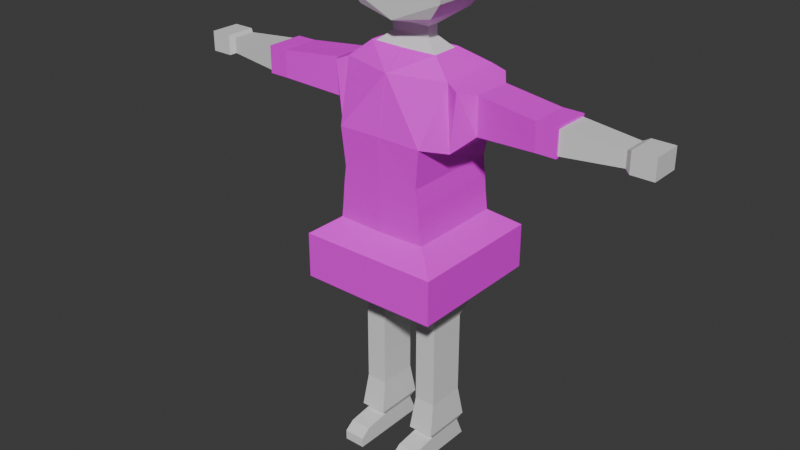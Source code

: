 # Source: first.blend  (saved by Blender 4.0.36; exported with 4.5.12 LTS)
import bpy
from mathutils import Matrix  # noqa: F401  (used for matrix-valued properties, if any)

bpy.ops.wm.read_factory_settings(use_empty=True)
scene = bpy.context.scene
scene.name = 'Scene'

# ---- collections
col_collection = bpy.data.collections.new('Collection'); scene.collection.children.link(col_collection)

# ---- images (referenced by path relative to the original .blend; pixels are not part of the script)
import os
ASSET_DIR = os.environ.get("B2B_ASSET_DIR", "")  # directory of the original .blend (textures are referenced by path, not embedded)
HERE = os.path.dirname(os.path.abspath(__file__))  # packed textures are extracted next to this script under _unpacked/

def load_image(name, relpath, width, height, colorspace="sRGB"):
    """Load a texture the original file referenced (path relative to the .blend, or extracted next to this script)."""
    p = next((c for c in (os.path.join(HERE, relpath), os.path.join(ASSET_DIR, relpath)) if relpath and os.path.exists(c)), "")
    if p:
        img = bpy.data.images.load(p, check_existing=True)
        img.name = name
    else:  # same state as the original file: an image datablock whose file is absent (Cycles renders it pink)
        img = bpy.data.images.new(name, width, height)
        img.source = "FILE"
        img.filepath = "//" + (relpath or name)
    img.colorspace_settings.name = colorspace
    return img
img_low_poly_big_color_palette_by_dincaalin_dc9zend_375w_2x_jpg = load_image('low_poly_big_color_palette_by_dincaalin_dc9zend-375w-2x.jpg', 'low_poly_big_color_palette_by_dincaalin_dc9zend-375w-2x.jpg', 1024, 1024, 'sRGB')

# ---- materials (node trees are filled in below, after node groups)
mat_material = bpy.data.materials.new('Material')
mat_material.alpha_threshold = 0.0
mat_material.use_transparent_shadow = False
mat_material.roughness = 0.5
mat_material.line_color = (0.0, 0.0, 0.0, 1.0)
mat_purple = bpy.data.materials.new('Purple')
mat_purple.use_transparent_shadow = False

# ---- material node trees
mat_material.use_nodes = True; mat_material.node_tree.nodes.clear()
_N = mat_material.node_tree.nodes; _L = mat_material.node_tree.links
n0 = _N.new('ShaderNodeOutputMaterial'); n0.name = 'Material Output'; n0.location = (300, 300)
n1 = _N.new('ShaderNodeBsdfPrincipled'); n1.name = 'Principled BSDF'; n1.location = (10, 300)
n1.inputs[3].default_value = 1.45
_L.new(n1.outputs[0], n0.inputs[0])
n0.is_active_output = True
mat_purple.use_nodes = True; mat_purple.node_tree.nodes.clear()
_N = mat_purple.node_tree.nodes; _L = mat_purple.node_tree.links
n0 = _N.new('ShaderNodeBsdfPrincipled'); n0.name = 'Principled BSDF'; n0.location = (10, 300)
n0.inputs[3].default_value = 1.45
n1 = _N.new('ShaderNodeOutputMaterial'); n1.name = 'Material Output'; n1.location = (300, 300)
n2 = _N.new('ShaderNodeTexImage'); n2.name = 'Image Texture'; n2.location = (-280, 280)
n2.image = img_low_poly_big_color_palette_by_dincaalin_dc9zend_375w_2x_jpg
n2.interpolation = 'Closest'
_L.new(n0.outputs[0], n1.inputs[0])
_L.new(n2.outputs[0], n0.inputs[0])
n1.is_active_output = True

# ---- world
world_world = bpy.data.worlds.new('World'); scene.world = world_world
world_world.use_nodes = True; world_world.node_tree.nodes.clear()
_N = world_world.node_tree.nodes; _L = world_world.node_tree.links
n0 = _N.new('ShaderNodeOutputWorld'); n0.name = 'World Output'; n0.location = (300, 300)
n1 = _N.new('ShaderNodeBackground'); n1.name = 'Background'; n1.location = (10, 300)
n1.inputs[0].default_value = (0.05088, 0.05088, 0.05088, 1.0)
_L.new(n1.outputs[0], n0.inputs[0])
n0.is_active_output = True
world_world.color = (0.05088, 0.05088, 0.05088)
world_world.use_sun_shadow = False
world_world.sun_shadow_jitter_overblur = 0.0

# ---- meshes
me_cube = bpy.data.meshes.new('Cube')
me_cube.from_pydata([(0.1857, 0.1297, 1.362), (0.05223, 0.1705, 0.5956), (0.1857, -0.08053, 1.362), (0.05223, -0.1268, 0.5956), (0.0, 0.1705, 0.5956), (0.0, -0.1269, 1.362), (0.0, -0.1166, 0.5956), (0.0, 0.1297, 1.362), (0.1468, 0.1705, 1.107), (0.1567, 0.1705, 0.8511), (0.1468, -0.1608, 1.173), (0.1567, -0.1581, 0.8511), (0.0, -0.1601, 1.173), (0.0, -0.1581, 0.8511), (0.0, 0.1705, 1.107), (0.0, 0.1705, 0.8511), (0.1858, 0.1705, 0.6492), (0.1858, -0.1268, 0.6492), (0.0, -0.1326, 0.6492), (0.0, 0.1705, 0.6492), (0.1436, 0.06871, 0.5004), (0.06862, 0.06871, 0.5015), (0.1436, -0.06822, 0.5004), (0.06862, -0.06822, 0.5015), (0.1436, 0.06864, 0.2501), (0.06862, 0.06864, 0.2501), (0.1436, -0.06822, 0.2501), (0.06862, -0.06822, 0.2501), (0.1436, 0.06864, 0.2289), (0.06862, 0.06864, 0.2289), (0.1436, -0.06822, 0.2289), (0.06862, -0.06822, 0.2289), (0.1436, 0.06864, 0.2055), (0.06862, 0.06864, 0.2055), (0.1436, -0.06822, 0.2055), (0.06862, -0.06822, 0.2055), (0.1436, 0.06864, 0.07158), (0.06862, 0.06864, 0.07158), (0.1436, -0.06822, 0.07158), (0.06862, -0.06822, 0.07158), (0.1436, 0.09956, -0.0006981), (0.06862, 0.09956, -0.0006981), (0.1436, -0.09956, -0.0006981), (0.06862, -0.09956, -0.0006981), (0.1436, -0.1563, 0.05963), (0.06862, -0.1563, 0.05963), (0.1436, -0.1563, -0.0006981), (0.06862, -0.1563, -0.0006981), (0.1436, -0.1909, 0.03421), (0.06862, -0.1909, 0.03421), (0.1436, -0.1909, -0.0006981), (0.06862, -0.1909, -0.0006981), (0.06064, 0.08984, 0.09141), (0.06064, -0.08943, 0.09141), (0.1515, 0.08984, 0.09141), (0.1515, -0.08943, 0.09141), (0.2653, 0.08641, 1.33), (0.2653, -0.04, 1.33), (0.2653, 0.08641, 1.214), (0.2653, -0.04, 1.214), (0.4828, 0.06046, 1.312), (0.4828, -0.06046, 1.312), (0.4828, 0.06046, 1.232), (0.4828, -0.06046, 1.232), (0.5172, 0.06046, 1.312), (0.5172, -0.06046, 1.312), (0.5172, 0.06046, 1.232), (0.5172, -0.06046, 1.232), (0.5539, 0.06046, 1.312), (0.5539, -0.06046, 1.312), (0.5539, 0.06046, 1.232), (0.5539, -0.06046, 1.232), (0.7519, 0.04017, 1.299), (0.7519, -0.04017, 1.299), (0.7519, 0.04017, 1.245), (0.7519, -0.04017, 1.245), (0.7703, 0.0527, 1.307), (0.7703, -0.0527, 1.307), (0.7703, 0.0527, 1.237), (0.7703, -0.0527, 1.237), (0.8468, 0.0527, 1.307), (0.8468, -0.0527, 1.307), (0.8468, 0.0527, 1.237), (0.8468, -0.0527, 1.237), (0.1175, 0.05079, 1.419), (0.1175, -0.05079, 1.419), (0.0, 0.05079, 1.419), (0.0, -0.05079, 1.419), (0.06661, 0.02229, 1.459), (0.06661, -0.02229, 1.459), (0.0, 0.02229, 1.459), (0.0, -0.02229, 1.459), (0.06661, 0.02229, 1.494), (0.06661, -0.02229, 1.494), (0.0, 0.02229, 1.494), (0.0, -0.02229, 1.494), (0.1313, 0.0931, 1.543), (0.1313, -0.0931, 1.543), (0.0, 0.1093, 1.52), (0.0, -0.1093, 1.52), (0.1068, 0.0931, 1.802), (0.1068, -0.0931, 1.802), (0.0, 0.1093, 1.825), (0.0, -0.1093, 1.825), (0.0, 0.1093, 1.596), (0.0, 0.1093, 1.672), (0.0, 0.1093, 1.749), (0.1752, -0.1093, 1.596), (0.1889, -0.1093, 1.672), (0.1752, -0.1093, 1.749), (0.0, -0.1093, 1.749), (0.0, -0.1093, 1.672), (0.0, -0.1093, 1.596), (0.1752, 0.1093, 1.596), (0.1889, 0.1093, 1.672), (0.1752, 0.1093, 1.749), (0.1405, 0.1705, 0.9789), (0.1405, -0.1581, 0.9789), (0.0, -0.1581, 0.9789), (0.0, 0.1705, 0.9789), (0.1462, 0.1705, 0.915), (0.1462, -0.1581, 0.915), (0.0, -0.1581, 0.915), (0.0, 0.1705, 0.915), (0.1323, 0.1705, 1.042), (0.1323, -0.1581, 1.042), (0.0, -0.1581, 1.042), (0.0, 0.1705, 1.042), (0.2055, -0.09277, 1.16), (0.2251, -0.09277, 1.346), (0.2055, 0.1392, 1.16), (0.2251, 0.1392, 1.346), (0.1773, 0.1705, 0.7502), (0.1773, -0.1581, 0.7502), (0.0, -0.1581, 0.7502), (0.0, 0.1705, 0.7502)], [], [(4, 1, 3, 6), (129, 128, 59, 57), (14, 7, 0, 8), (0, 7, 86, 84), (10, 2, 5, 12), (133, 11, 13, 134), (125, 10, 12, 126), (135, 15, 9, 132), (127, 14, 8, 124), (132, 9, 11, 133), (124, 8, 10, 125), (16, 17, 22, 20), (4, 19, 16, 1), (3, 17, 18, 6), (1, 16, 20, 21), (3, 1, 21, 23), (17, 3, 23, 22), (23, 21, 25, 27), (25, 24, 28, 29), (21, 20, 24, 25), (20, 22, 26, 24), (22, 23, 27, 26), (28, 30, 34, 32), (24, 26, 30, 28), (26, 27, 31, 30), (27, 25, 29, 31), (53, 52, 37, 39), (30, 31, 35, 34), (31, 29, 33, 35), (29, 28, 32, 33), (36, 38, 42, 40), (52, 54, 36, 37), (54, 55, 38, 36), (55, 53, 39, 38), (41, 40, 42, 43), (43, 42, 46, 47), (39, 37, 41, 43), (37, 36, 40, 41), (46, 44, 48, 50), (39, 43, 47, 45), (38, 39, 45, 44), (42, 38, 44, 46), (48, 49, 51, 50), (44, 45, 49, 48), (45, 47, 51, 49), (47, 46, 50, 51), (34, 35, 53, 55), (32, 34, 55, 54), (33, 32, 54, 52), (35, 33, 52, 53), (57, 59, 63, 61), (128, 130, 58, 59), (130, 131, 56, 58), (131, 129, 57, 56), (63, 62, 66, 67), (56, 57, 61, 60), (59, 58, 62, 63), (58, 56, 60, 62), (65, 67, 71, 69), (62, 60, 64, 66), (61, 63, 67, 65), (60, 61, 65, 64), (68, 69, 73, 72), (64, 65, 69, 68), (67, 66, 70, 71), (66, 64, 68, 70), (75, 74, 78, 79), (71, 70, 74, 75), (70, 68, 72, 74), (69, 71, 75, 73), (77, 79, 83, 81), (74, 72, 76, 78), (73, 75, 79, 77), (72, 73, 77, 76), (82, 80, 81, 83), (76, 77, 81, 80), (79, 78, 82, 83), (78, 76, 80, 82), (84, 86, 90, 88), (2, 0, 84, 85), (5, 2, 85, 87), (91, 89, 93, 95), (87, 85, 89, 91), (85, 84, 88, 89), (95, 93, 97, 99), (89, 88, 92, 93), (88, 90, 94, 92), (110, 109, 101, 103), (93, 92, 96, 97), (92, 94, 98, 96), (100, 102, 103, 101), (109, 115, 100, 101), (115, 106, 102, 100), (96, 98, 104, 113), (113, 104, 105, 114), (114, 105, 106, 115), (97, 96, 113, 107), (107, 113, 114, 108), (108, 114, 115, 109), (99, 97, 107, 112), (112, 107, 108, 111), (111, 108, 109, 110), (120, 116, 117, 121), (123, 119, 116, 120), (121, 117, 118, 122), (11, 121, 122, 13), (15, 123, 120, 9), (9, 120, 121, 11), (116, 124, 125, 117), (119, 127, 124, 116), (117, 125, 126, 118), (0, 2, 129, 131), (8, 0, 131, 130), (10, 8, 130, 128), (2, 10, 128, 129), (16, 132, 133, 17), (19, 135, 132, 16), (17, 133, 134, 18)])
_uv = me_cube.uv_layers.new(name='UVMap')
_uv.uv.foreach_set('vector', [0.25, 0.5, 0.375, 0.5, 0.375, 0.75, 0.25, 0.75, 0.625, 0.75, 0.5417, 0.75, 0.5417, 0.75, 0.625, 0.75, 0.5417, 0.375, 0.625, 0.375, 0.625, 0.5, 0.5417, 0.5, 0.625, 0.5, 0.625, 0.375, 0.625, 0.375, 0.625, 0.5, 0.5417, 0.75, 0.625, 0.75, 0.625, 0.875, 0.5417, 0.875, 0.4254, 0.75, 0.4583, 0.75, 0.4583, 0.875, 0.4254, 0.875, 0.5206, 0.75, 0.5417, 0.75, 0.5417, 0.875, 0.5206, 0.875, 0.4254, 0.375, 0.4583, 0.375, 0.4583, 0.5, 0.4254, 0.5, 0.5206, 0.375, 0.5417, 0.375, 0.5417, 0.5, 0.5206, 0.5, 0.4254, 0.5, 0.4583, 0.5, 0.4583, 0.75, 0.4254, 0.75, 0.5206, 0.5, 0.5417, 0.5, 0.5417, 0.75, 0.5206, 0.75, 0.3925, 0.5, 0.3925, 0.75, 0.3925, 0.75, 0.3925, 0.5, 0.375, 0.375, 0.3925, 0.375, 0.3925, 0.5, 0.375, 0.5, 0.375, 0.75, 0.3925, 0.75, 0.3925, 0.875, 0.375, 0.875, 0.375, 0.5, 0.3925, 0.5, 0.3925, 0.5, 0.375, 0.5, 0.375, 0.75, 0.375, 0.5, 0.375, 0.5, 0.375, 0.75, 0.3925, 0.75, 0.375, 0.75, 0.375, 0.75, 0.3925, 0.75, 0.375, 0.75, 0.375, 0.5, 0.375, 0.5, 0.375, 0.75, 0.375, 0.5, 0.3925, 0.5, 0.3925, 0.5, 0.375, 0.5, 0.375, 0.5, 0.3925, 0.5, 0.3925, 0.5, 0.375, 0.5, 0.3925, 0.5, 0.3925, 0.75, 0.3925, 0.75, 0.3925, 0.5, 0.3925, 0.75, 0.375, 0.75, 0.375, 0.75, 0.3925, 0.75, 0.3925, 0.5, 0.3925, 0.75, 0.3925, 0.75, 0.3925, 0.5, 0.3925, 0.5, 0.3925, 0.75, 0.3925, 0.75, 0.3925, 0.5, 0.3925, 0.75, 0.375, 0.75, 0.375, 0.75, 0.3925, 0.75, 0.375, 0.75, 0.375, 0.5, 0.375, 0.5, 0.375, 0.75, 0.375, 0.75, 0.375, 0.5, 0.375, 0.5, 0.375, 0.75, 0.3925, 0.75, 0.375, 0.75, 0.375, 0.75, 0.3925, 0.75, 0.375, 0.75, 0.375, 0.5, 0.375, 0.5, 0.375, 0.75, 0.375, 0.5, 0.3925, 0.5, 0.3925, 0.5, 0.375, 0.5, 0.3925, 0.5, 0.3925, 0.75, 0.3925, 0.75, 0.3925, 0.5, 0.375, 0.5, 0.3925, 0.5, 0.3925, 0.5, 0.375, 0.5, 0.3925, 0.5, 0.3925, 0.75, 0.3925, 0.75, 0.3925, 0.5, 0.3925, 0.75, 0.375, 0.75, 0.375, 0.75, 0.3925, 0.75, 0.375, 0.5, 0.3925, 0.5, 0.3925, 0.75, 0.375, 0.75, 0.375, 0.75, 0.3925, 0.75, 0.3925, 0.75, 0.375, 0.75, 0.375, 0.75, 0.375, 0.5, 0.375, 0.5, 0.375, 0.75, 0.375, 0.5, 0.3925, 0.5, 0.3925, 0.5, 0.375, 0.5, 0.3925, 0.75, 0.3925, 0.75, 0.3925, 0.75, 0.3925, 0.75, 0.375, 0.75, 0.375, 0.75, 0.375, 0.75, 0.375, 0.75, 0.3925, 0.75, 0.375, 0.75, 0.375, 0.75, 0.3925, 0.75, 0.3925, 0.75, 0.3925, 0.75, 0.3925, 0.75, 0.3925, 0.75, 0.3925, 0.75, 0.375, 0.75, 0.375, 0.75, 0.3925, 0.75, 0.3925, 0.75, 0.375, 0.75, 0.375, 0.75, 0.3925, 0.75, 0.375, 0.75, 0.375, 0.75, 0.375, 0.75, 0.375, 0.75, 0.375, 0.75, 0.3925, 0.75, 0.3925, 0.75, 0.375, 0.75, 0.3925, 0.75, 0.375, 0.75, 0.375, 0.75, 0.3925, 0.75, 0.3925, 0.5, 0.3925, 0.75, 0.3925, 0.75, 0.3925, 0.5, 0.375, 0.5, 0.3925, 0.5, 0.3925, 0.5, 0.375, 0.5, 0.375, 0.75, 0.375, 0.5, 0.375, 0.5, 0.375, 0.75, 0.625, 0.75, 0.5417, 0.75, 0.5417, 0.75, 0.625, 0.75, 0.5417, 0.75, 0.5417, 0.5, 0.5417, 0.5, 0.5417, 0.75, 0.5417, 0.5, 0.625, 0.5, 0.625, 0.5, 0.5417, 0.5, 0.625, 0.5, 0.625, 0.75, 0.625, 0.75, 0.625, 0.5, 0.5417, 0.75, 0.5417, 0.5, 0.5417, 0.5, 0.5417, 0.75, 0.625, 0.5, 0.625, 0.75, 0.625, 0.75, 0.625, 0.5, 0.5417, 0.75, 0.5417, 0.5, 0.5417, 0.5, 0.5417, 0.75, 0.5417, 0.5, 0.625, 0.5, 0.625, 0.5, 0.5417, 0.5, 0.625, 0.75, 0.5417, 0.75, 0.5417, 0.75, 0.625, 0.75, 0.5417, 0.5, 0.625, 0.5, 0.625, 0.5, 0.5417, 0.5, 0.625, 0.75, 0.5417, 0.75, 0.5417, 0.75, 0.625, 0.75, 0.625, 0.5, 0.625, 0.75, 0.625, 0.75, 0.625, 0.5, 0.625, 0.5, 0.625, 0.75, 0.625, 0.75, 0.625, 0.5, 0.625, 0.5, 0.625, 0.75, 0.625, 0.75, 0.625, 0.5, 0.5417, 0.75, 0.5417, 0.5, 0.5417, 0.5, 0.5417, 0.75, 0.5417, 0.5, 0.625, 0.5, 0.625, 0.5, 0.5417, 0.5, 0.5417, 0.75, 0.5417, 0.5, 0.5417, 0.5, 0.5417, 0.75, 0.5417, 0.75, 0.5417, 0.5, 0.5417, 0.5, 0.5417, 0.75, 0.5417, 0.5, 0.625, 0.5, 0.625, 0.5, 0.5417, 0.5, 0.625, 0.75, 0.5417, 0.75, 0.5417, 0.75, 0.625, 0.75, 0.625, 0.75, 0.5417, 0.75, 0.5417, 0.75, 0.625, 0.75, 0.5417, 0.5, 0.625, 0.5, 0.625, 0.5, 0.5417, 0.5, 0.625, 0.75, 0.5417, 0.75, 0.5417, 0.75, 0.625, 0.75, 0.625, 0.5, 0.625, 0.75, 0.625, 0.75, 0.625, 0.5, 0.5417, 0.5, 0.625, 0.5, 0.625, 0.75, 0.5417, 0.75, 0.625, 0.5, 0.625, 0.75, 0.625, 0.75, 0.625, 0.5, 0.5417, 0.75, 0.5417, 0.5, 0.5417, 0.5, 0.5417, 0.75, 0.5417, 0.5, 0.625, 0.5, 0.625, 0.5, 0.5417, 0.5, 0.625, 0.5, 0.625, 0.375, 0.625, 0.375, 0.625, 0.5, 0.625, 0.75, 0.625, 0.5, 0.625, 0.5, 0.625, 0.75, 0.625, 0.875, 0.625, 0.75, 0.625, 0.75, 0.625, 0.875, 0.625, 0.875, 0.625, 0.75, 0.625, 0.75, 0.625, 0.875, 0.625, 0.875, 0.625, 0.75, 0.625, 0.75, 0.625, 0.875, 0.625, 0.75, 0.625, 0.5, 0.625, 0.5, 0.625, 0.75, 0.625, 0.875, 0.625, 0.75, 0.625, 0.75, 0.625, 0.875, 0.625, 0.75, 0.625, 0.5, 0.625, 0.5, 0.625, 0.75, 0.625, 0.5, 0.625, 0.375, 0.625, 0.375, 0.625, 0.5, 0.625, 0.875, 0.625, 0.75, 0.625, 0.75, 0.625, 0.875, 0.625, 0.75, 0.625, 0.5, 0.625, 0.5, 0.625, 0.75, 0.625, 0.5, 0.625, 0.375, 0.625, 0.375, 0.625, 0.5, 0.625, 0.5, 0.75, 0.5, 0.75, 0.75, 0.625, 0.75, 0.625, 0.75, 0.625, 0.5, 0.625, 0.5, 0.625, 0.75, 0.625, 0.5, 0.625, 0.375, 0.625, 0.375, 0.625, 0.5, 0.625, 0.5, 0.625, 0.375, 0.625, 0.375, 0.625, 0.5, 0.625, 0.5, 0.625, 0.375, 0.625, 0.375, 0.625, 0.5, 0.625, 0.5, 0.625, 0.375, 0.625, 0.375, 0.625, 0.5, 0.625, 0.75, 0.625, 0.5, 0.625, 0.5, 0.625, 0.75, 0.625, 0.75, 0.625, 0.5, 0.625, 0.5, 0.625, 0.75, 0.625, 0.75, 0.625, 0.5, 0.625, 0.5, 0.625, 0.75, 0.625, 0.875, 0.625, 0.75, 0.625, 0.75, 0.625, 0.875, 0.625, 0.875, 0.625, 0.75, 0.625, 0.75, 0.625, 0.875, 0.625, 0.875, 0.625, 0.75, 0.625, 0.75, 0.625, 0.875, 0.4792, 0.5, 0.5, 0.5, 0.5, 0.75, 0.4792, 0.75, 0.4792, 0.375, 0.5, 0.375, 0.5, 0.5, 0.4792, 0.5, 0.4792, 0.75, 0.5, 0.75, 0.5, 0.875, 0.4792, 0.875, 0.4583, 0.75, 0.4792, 0.75, 0.4792, 0.875, 0.4583, 0.875, 0.4583, 0.375, 0.4792, 0.375, 0.4792, 0.5, 0.4583, 0.5, 0.4583, 0.5, 0.4792, 0.5, 0.4792, 0.75, 0.4583, 0.75, 0.5, 0.5, 0.5206, 0.5, 0.5206, 0.75, 0.5, 0.75, 0.5, 0.375, 0.5206, 0.375, 0.5206, 0.5, 0.5, 0.5, 0.5, 0.75, 0.5206, 0.75, 0.5206, 0.875, 0.5, 0.875, 0.625, 0.5, 0.625, 0.75, 0.625, 0.75, 0.625, 0.5, 0.5417, 0.5, 0.625, 0.5, 0.625, 0.5, 0.5417, 0.5, 0.5417, 0.75, 0.5417, 0.5, 0.5417, 0.5, 0.5417, 0.75, 0.625, 0.75, 0.5417, 0.75, 0.5417, 0.75, 0.625, 0.75, 0.3925, 0.5, 0.4254, 0.5, 0.4254, 0.75, 0.3925, 0.75, 0.3925, 0.375, 0.4254, 0.375, 0.4254, 0.5, 0.3925, 0.5, 0.3925, 0.75, 0.4254, 0.75, 0.4254, 0.875, 0.3925, 0.875])
me_cube.materials.append(mat_material)
me_cube.use_mirror_vertex_groups = False
me_cube.update()
me_cube_001 = bpy.data.meshes.new('Cube.001')
me_cube_001.from_pydata([(0.1857, 0.1297, 1.362), (0.1857, -0.08053, 1.362), (0.0, -0.1269, 1.362), (0.0, 0.1297, 1.362), (0.1468, 0.1705, 1.107), (0.1468, -0.1608, 1.173), (0.0, -0.1601, 1.173), (0.0, 0.1705, 1.107), (0.2653, 0.08641, 1.33), (0.2653, -0.04, 1.33), (0.2653, 0.08641, 1.214), (0.2653, -0.04, 1.214), (0.4828, 0.06046, 1.312), (0.4828, -0.06046, 1.312), (0.4828, 0.06046, 1.232), (0.4828, -0.06046, 1.232), (0.5172, 0.06046, 1.312), (0.5172, -0.06046, 1.312), (0.5172, 0.06046, 1.232), (0.5172, -0.06046, 1.232), (0.5539, 0.06046, 1.312), (0.5539, -0.06046, 1.312), (0.5539, 0.06046, 1.232), (0.5539, -0.06046, 1.232), (0.1175, 0.05079, 1.419), (0.1175, -0.05079, 1.419), (0.0, 0.05079, 1.419), (0.0, -0.05079, 1.419), (0.1405, 0.1705, 0.9789), (0.1405, -0.1581, 0.9789), (0.0, -0.1581, 0.9789), (0.0, 0.1705, 0.9789), (0.1462, 0.1705, 0.915), (0.1462, -0.1581, 0.915), (0.0, -0.1581, 0.915), (0.0, 0.1705, 0.915), (0.1323, 0.1705, 1.042), (0.1323, -0.1581, 1.042), (0.0, -0.1581, 1.042), (0.0, 0.1705, 1.042), (0.2055, -0.09277, 1.16), (0.2251, -0.09277, 1.346), (0.2055, 0.1392, 1.16), (0.2251, 0.1392, 1.346), (0.1886, 0.1363, 1.369), (0.1902, -0.08602, 1.369), (0.001235, -0.1356, 1.367), (0.0, 0.1382, 1.367), (0.152, 0.1788, 1.104), (0.162, 0.1754, 0.8581), (0.1518, -0.1695, 1.173), (0.162, -0.1628, 0.8582), (0.0006486, -0.17, 1.175), (0.0, -0.1669, 0.8559), (0.0, 0.1805, 1.107), (0.0, 0.1794, 0.8556), (0.2458, 0.2558, 0.6417), (0.2458, -0.2341, 0.6401), (0.0, -0.2341, 0.6384), (0.0, 0.2589, 0.6411), (0.2702, 0.09162, 1.337), (0.2696, -0.04521, 1.337), (0.2714, 0.09183, 1.208), (0.2709, -0.04548, 1.208), (0.4835, 0.06747, 1.32), (0.4827, -0.06772, 1.319), (0.4835, 0.06747, 1.224), (0.4827, -0.06772, 1.225), (0.5172, 0.06754, 1.32), (0.5172, -0.06754, 1.32), (0.5172, 0.06754, 1.225), (0.5172, -0.06754, 1.225), (0.5539, 0.06754, 1.32), (0.5539, -0.06754, 1.32), (0.5539, 0.06754, 1.225), (0.5539, -0.06754, 1.225), (0.1212, 0.05394, 1.428), (0.1213, -0.05509, 1.427), (0.0, 0.05663, 1.427), (0.001063, -0.05773, 1.426), (0.1475, 0.1775, 0.9796), (0.1475, -0.1651, 0.9796), (0.0, -0.1681, 0.9789), (0.0, 0.1805, 0.9789), (0.1532, 0.1776, 0.9159), (0.1532, -0.1653, 0.9159), (0.0, -0.1681, 0.915), (0.0, 0.1805, 0.915), (0.139, 0.1779, 1.042), (0.139, -0.1655, 1.042), (-1.397e-05, -0.1681, 1.042), (0.0, 0.1805, 1.042), (0.2118, -0.09739, 1.154), (0.2316, -0.09877, 1.351), (0.2111, 0.1453, 1.154), (0.2305, 0.1461, 1.351), (0.2458, 0.2553, 0.7983), (0.2458, -0.2341, 0.7974), (0.0, -0.2341, 0.7972), (0.0, 0.2578, 0.7982)], [], [(41, 9, 11, 40), (7, 4, 0, 3), (0, 24, 26, 3), (5, 6, 2, 1), (37, 38, 6, 5), (39, 36, 4, 7), (36, 37, 5, 4), (9, 13, 15, 11), (40, 11, 10, 42), (42, 10, 8, 43), (43, 8, 9, 41), (15, 19, 18, 14), (8, 12, 13, 9), (11, 15, 14, 10), (10, 14, 12, 8), (17, 21, 23, 19), (14, 18, 16, 12), (13, 17, 19, 15), (12, 16, 17, 13), (16, 20, 21, 17), (19, 23, 22, 18), (18, 22, 20, 16), (1, 25, 24, 0), (2, 27, 25, 1), (32, 33, 29, 28), (35, 32, 28, 31), (33, 34, 30, 29), (28, 29, 37, 36), (31, 28, 36, 39), (29, 30, 38, 37), (0, 43, 41, 1), (4, 42, 43, 0), (5, 40, 42, 4), (1, 41, 40, 5), (93, 92, 63, 61), (54, 47, 44, 48), (44, 47, 78, 76), (50, 45, 46, 52), (97, 51, 53, 98), (89, 50, 52, 90), (99, 55, 49, 96), (91, 54, 48, 88), (96, 49, 51, 97), (88, 48, 50, 89), (61, 63, 67, 65), (92, 94, 62, 63), (94, 95, 60, 62), (95, 93, 61, 60), (67, 66, 70, 71), (60, 61, 65, 64), (63, 62, 66, 67), (62, 60, 64, 66), (69, 71, 75, 73), (66, 64, 68, 70), (65, 67, 71, 69), (64, 65, 69, 68), (68, 69, 73, 72), (71, 70, 74, 75), (70, 68, 72, 74), (45, 44, 76, 77), (46, 45, 77, 79), (84, 80, 81, 85), (87, 83, 80, 84), (85, 81, 82, 86), (51, 85, 86, 53), (55, 87, 84, 49), (49, 84, 85, 51), (80, 88, 89, 81), (83, 91, 88, 80), (81, 89, 90, 82), (44, 45, 93, 95), (48, 44, 95, 94), (50, 48, 94, 92), (45, 50, 92, 93), (56, 96, 97, 57), (59, 99, 96, 56), (57, 97, 98, 58), (3, 26, 78, 47), (2, 6, 52, 46), (7, 3, 47, 54), (57, 58, 59, 56), (21, 20, 72, 73), (20, 22, 74, 72), (23, 21, 73, 75), (22, 23, 75, 74), (24, 25, 77, 76), (26, 24, 76, 78), (25, 27, 79, 77), (27, 2, 46, 79), (38, 30, 82, 90), (31, 39, 91, 83), (30, 34, 86, 82), (35, 31, 83, 87), (6, 38, 90, 52), (39, 7, 54, 91)])
me_cube_001.polygons.foreach_set('material_index', [1, 1, 1, 1, 1, 1, 1, 1, 1, 1, 1, 1, 1, 1, 1, 1, 1, 1, 1, 1, 1, 1, 1, 1, 1, 1, 1, 1, 1, 1, 1, 1, 1, 1, 1, 1, 1, 1, 1, 1, 1, 1, 1, 1, 1, 1, 1, 1, 1, 1, 1, 1, 1, 1, 1, 1, 1, 1, 1, 1, 1, 1, 1, 1, 1, 1, 1, 1, 1, 1, 1, 1, 1, 1, 1, 1, 1, 1, 1, 1, 1, 1, 1, 1, 1, 1, 1, 1, 1, 1, 1, 1, 1, 1, 1])
_uv = me_cube_001.uv_layers.new(name='UVMap')
_uv.uv.foreach_set('vector', [0.1641, 0.3516, 0.1641, 0.3516, 0.1615, 0.3516, 0.1615, 0.3516, 0.1615, 0.3398, 0.1615, 0.3437, 0.1641, 0.3437, 0.1641, 0.3398, 0.1641, 0.3437, 0.1641, 0.3437, 0.1641, 0.3398, 0.1641, 0.3398, 0.1615, 0.3516, 0.1615, 0.3555, 0.1641, 0.3555, 0.1641, 0.3516, 0.1608, 0.3516, 0.1608, 0.3555, 0.1615, 0.3555, 0.1615, 0.3516, 0.1608, 0.3398, 0.1608, 0.3437, 0.1615, 0.3437, 0.1615, 0.3398, 0.1608, 0.3437, 0.1608, 0.3516, 0.1615, 0.3516, 0.1615, 0.3437, 0.1641, 0.3516, 0.1641, 0.3516, 0.1615, 0.3516, 0.1615, 0.3516, 0.1615, 0.3516, 0.1615, 0.3516, 0.1615, 0.3437, 0.1615, 0.3437, 0.1615, 0.3437, 0.1615, 0.3437, 0.1641, 0.3437, 0.1641, 0.3437, 0.1641, 0.3437, 0.1641, 0.3437, 0.1641, 0.3516, 0.1641, 0.3516, 0.1615, 0.3516, 0.1615, 0.3516, 0.1615, 0.3437, 0.1615, 0.3437, 0.1641, 0.3437, 0.1641, 0.3437, 0.1641, 0.3516, 0.1641, 0.3516, 0.1615, 0.3516, 0.1615, 0.3516, 0.1615, 0.3437, 0.1615, 0.3437, 0.1615, 0.3437, 0.1615, 0.3437, 0.1641, 0.3437, 0.1641, 0.3437, 0.1641, 0.3516, 0.1641, 0.3516, 0.1615, 0.3516, 0.1615, 0.3516, 0.1615, 0.3437, 0.1615, 0.3437, 0.1641, 0.3437, 0.1641, 0.3437, 0.1641, 0.3516, 0.1641, 0.3516, 0.1615, 0.3516, 0.1615, 0.3516, 0.1641, 0.3437, 0.1641, 0.3437, 0.1641, 0.3516, 0.1641, 0.3516, 0.1641, 0.3437, 0.1641, 0.3437, 0.1641, 0.3516, 0.1641, 0.3516, 0.1615, 0.3516, 0.1615, 0.3516, 0.1615, 0.3437, 0.1615, 0.3437, 0.1615, 0.3437, 0.1615, 0.3437, 0.1641, 0.3437, 0.1641, 0.3437, 0.1641, 0.3516, 0.1641, 0.3516, 0.1641, 0.3437, 0.1641, 0.3437, 0.1641, 0.3555, 0.1641, 0.3555, 0.1641, 0.3516, 0.1641, 0.3516, 0.1595, 0.3437, 0.1595, 0.3516, 0.1602, 0.3516, 0.1602, 0.3437, 0.1595, 0.3398, 0.1595, 0.3437, 0.1602, 0.3437, 0.1602, 0.3398, 0.1595, 0.3516, 0.1595, 0.3555, 0.1602, 0.3555, 0.1602, 0.3516, 0.1602, 0.3437, 0.1602, 0.3516, 0.1608, 0.3516, 0.1608, 0.3437, 0.1602, 0.3398, 0.1602, 0.3437, 0.1608, 0.3437, 0.1608, 0.3398, 0.1602, 0.3516, 0.1602, 0.3555, 0.1608, 0.3555, 0.1608, 0.3516, 0.1641, 0.3437, 0.1641, 0.3437, 0.1641, 0.3516, 0.1641, 0.3516, 0.1615, 0.3437, 0.1615, 0.3437, 0.1641, 0.3437, 0.1641, 0.3437, 0.1615, 0.3516, 0.1615, 0.3516, 0.1615, 0.3437, 0.1615, 0.3437, 0.1641, 0.3516, 0.1641, 0.3516, 0.1615, 0.3516, 0.1615, 0.3516, 0.1641, 0.3516, 0.1615, 0.3516, 0.1615, 0.3516, 0.1641, 0.3516, 0.1615, 0.3398, 0.1641, 0.3398, 0.1641, 0.3437, 0.1615, 0.3437, 0.1641, 0.3437, 0.1641, 0.3398, 0.1641, 0.3398, 0.1641, 0.3437, 0.1615, 0.3516, 0.1641, 0.3516, 0.1641, 0.3555, 0.1615, 0.3555, 0.1578, 0.3516, 0.1589, 0.3516, 0.1589, 0.3555, 0.1578, 0.3555, 0.1608, 0.3516, 0.1615, 0.3516, 0.1615, 0.3555, 0.1608, 0.3555, 0.1578, 0.3398, 0.1589, 0.3398, 0.1589, 0.3437, 0.1578, 0.3437, 0.1608, 0.3398, 0.1615, 0.3398, 0.1615, 0.3437, 0.1608, 0.3437, 0.1578, 0.3437, 0.1589, 0.3437, 0.1589, 0.3516, 0.1578, 0.3516, 0.1608, 0.3437, 0.1615, 0.3437, 0.1615, 0.3516, 0.1608, 0.3516, 0.1641, 0.3516, 0.1615, 0.3516, 0.1615, 0.3516, 0.1641, 0.3516, 0.1615, 0.3516, 0.1615, 0.3437, 0.1615, 0.3437, 0.1615, 0.3516, 0.1615, 0.3437, 0.1641, 0.3437, 0.1641, 0.3437, 0.1615, 0.3437, 0.1641, 0.3437, 0.1641, 0.3516, 0.1641, 0.3516, 0.1641, 0.3437, 0.1615, 0.3516, 0.1615, 0.3437, 0.1615, 0.3437, 0.1615, 0.3516, 0.1641, 0.3437, 0.1641, 0.3516, 0.1641, 0.3516, 0.1641, 0.3437, 0.1615, 0.3516, 0.1615, 0.3437, 0.1615, 0.3437, 0.1615, 0.3516, 0.1615, 0.3437, 0.1641, 0.3437, 0.1641, 0.3437, 0.1615, 0.3437, 0.1641, 0.3516, 0.1615, 0.3516, 0.1615, 0.3516, 0.1641, 0.3516, 0.1615, 0.3437, 0.1641, 0.3437, 0.1641, 0.3437, 0.1615, 0.3437, 0.1641, 0.3516, 0.1615, 0.3516, 0.1615, 0.3516, 0.1641, 0.3516, 0.1641, 0.3437, 0.1641, 0.3516, 0.1641, 0.3516, 0.1641, 0.3437, 0.1641, 0.3437, 0.1641, 0.3516, 0.1641, 0.3516, 0.1641, 0.3437, 0.1615, 0.3516, 0.1615, 0.3437, 0.1615, 0.3437, 0.1615, 0.3516, 0.1615, 0.3437, 0.1641, 0.3437, 0.1641, 0.3437, 0.1615, 0.3437, 0.1641, 0.3516, 0.1641, 0.3437, 0.1641, 0.3437, 0.1641, 0.3516, 0.1641, 0.3555, 0.1641, 0.3516, 0.1641, 0.3516, 0.1641, 0.3555, 0.1595, 0.3437, 0.1602, 0.3437, 0.1602, 0.3516, 0.1595, 0.3516, 0.1595, 0.3398, 0.1602, 0.3398, 0.1602, 0.3437, 0.1595, 0.3437, 0.1595, 0.3516, 0.1602, 0.3516, 0.1602, 0.3555, 0.1595, 0.3555, 0.1589, 0.3516, 0.1595, 0.3516, 0.1595, 0.3555, 0.1589, 0.3555, 0.1589, 0.3398, 0.1595, 0.3398, 0.1595, 0.3437, 0.1589, 0.3437, 0.1589, 0.3437, 0.1595, 0.3437, 0.1595, 0.3516, 0.1589, 0.3516, 0.1602, 0.3437, 0.1608, 0.3437, 0.1608, 0.3516, 0.1602, 0.3516, 0.1602, 0.3398, 0.1608, 0.3398, 0.1608, 0.3437, 0.1602, 0.3437, 0.1602, 0.3516, 0.1608, 0.3516, 0.1608, 0.3555, 0.1602, 0.3555, 0.1641, 0.3437, 0.1641, 0.3516, 0.1641, 0.3516, 0.1641, 0.3437, 0.1615, 0.3437, 0.1641, 0.3437, 0.1641, 0.3437, 0.1615, 0.3437, 0.1615, 0.3516, 0.1615, 0.3437, 0.1615, 0.3437, 0.1615, 0.3516, 0.1641, 0.3516, 0.1615, 0.3516, 0.1615, 0.3516, 0.1641, 0.3516, 0.1568, 0.3437, 0.1578, 0.3437, 0.1578, 0.3516, 0.1568, 0.3516, 0.1568, 0.3398, 0.1578, 0.3398, 0.1578, 0.3437, 0.1568, 0.3437, 0.1568, 0.3516, 0.1578, 0.3516, 0.1578, 0.3555, 0.1568, 0.3555, 0.1641, 0.3398, 0.1641, 0.3398, 0.1641, 0.3398, 0.1641, 0.3398, 0.1641, 0.3555, 0.1615, 0.3555, 0.1615, 0.3555, 0.1641, 0.3555, 0.1615, 0.3398, 0.1641, 0.3398, 0.1641, 0.3398, 0.1615, 0.3398, 0.1568, 0.3516, 0.1568, 0.3555, 0.1568, 0.3398, 0.1568, 0.3437, 0.1641, 0.3516, 0.1641, 0.3437, 0.1641, 0.3437, 0.1641, 0.3516, 0.1641, 0.3437, 0.1615, 0.3437, 0.1615, 0.3437, 0.1641, 0.3437, 0.1615, 0.3516, 0.1641, 0.3516, 0.1641, 0.3516, 0.1615, 0.3516, 0.1615, 0.3437, 0.1615, 0.3516, 0.1615, 0.3516, 0.1615, 0.3437, 0.1641, 0.3437, 0.1641, 0.3516, 0.1641, 0.3516, 0.1641, 0.3437, 0.1641, 0.3398, 0.1641, 0.3437, 0.1641, 0.3437, 0.1641, 0.3398, 0.1641, 0.3516, 0.1641, 0.3555, 0.1641, 0.3555, 0.1641, 0.3516, 0.1641, 0.3555, 0.1641, 0.3555, 0.1641, 0.3555, 0.1641, 0.3555, 0.1608, 0.3555, 0.1602, 0.3555, 0.1602, 0.3555, 0.1608, 0.3555, 0.1602, 0.3398, 0.1608, 0.3398, 0.1608, 0.3398, 0.1602, 0.3398, 0.1602, 0.3555, 0.1595, 0.3555, 0.1595, 0.3555, 0.1602, 0.3555, 0.1595, 0.3398, 0.1602, 0.3398, 0.1602, 0.3398, 0.1595, 0.3398, 0.1615, 0.3555, 0.1608, 0.3555, 0.1608, 0.3555, 0.1615, 0.3555, 0.1608, 0.3398, 0.1615, 0.3398, 0.1615, 0.3398, 0.1608, 0.3398])
me_cube_001.materials.append(mat_material)
me_cube_001.materials.append(mat_purple)
me_cube_001.use_mirror_vertex_groups = False
me_cube_001.update()
arm_armature = bpy.data.armatures.new('Armature')  # bones are not reproduced

# ---- objects
ob_characterbase = bpy.data.objects.new('CharacterBase', me_cube)
ob_armature = bpy.data.objects.new('Armature', arm_armature)
ob_clothes = bpy.data.objects.new('Clothes', me_cube_001)

# ---- transforms, parenting, visibility, modifiers, constraints
ob_characterbase.parent = ob_armature
ob_characterbase.location = (0.0, 0.0, 0.0)
ob_characterbase.lock_rotations_4d = False
ob_characterbase.empty_display_type = 'ARROWS'
ob_characterbase.lineart.crease_threshold = 0.0
_vg = ob_characterbase.vertex_groups.new(name='Root')
for _i, _w in zip([1, 3, 4, 6, 13, 15, 16, 17, 18, 19, 21, 23, 118, 119, 122, 123, 126, 127, 132, 133, 134, 135], [0.2077, 0.1732, 0.319, 0.2783, 0.07363, 0.07648, 0.04535, 0.04182, 0.379, 0.3939, 0.02506, 0.005991, 0.03682, 0.03824, 0.05522, 0.05736, 0.01841, 0.01912, 0.02267, 0.02091, 0.2263, 0.2352]): _vg.add([_i], _w, 'REPLACE')
_vg = ob_characterbase.vertex_groups.new(name='Spine1')
for _i, _w in zip([1, 3, 4, 6, 8, 9, 10, 11, 12, 13, 14, 15, 16, 17, 18, 19, 116, 117, 118, 119, 120, 121, 122, 123, 124, 125, 126, 127, 128, 130, 132, 133, 134, 135], [0.08336, 0.07491, 0.09671, 0.08642, 0.1137, 0.645, 0.1153, 0.6458, 0.1174, 0.6476, 0.1166, 0.6447, 0.1396, 0.1409, 0.1753, 0.1606, 0.3794, 0.3806, 0.3825, 0.3806, 0.5122, 0.5132, 0.515, 0.5126, 0.2465, 0.2479, 0.25, 0.2486, 0.05764, 0.05686, 0.3923, 0.3934, 0.4114, 0.4027]): _vg.add([_i], _w, 'REPLACE')
_vg = ob_characterbase.vertex_groups.new(name='Spine2')
for _i, _w in zip([0, 2, 5, 7, 8, 9, 10, 11, 12, 13, 14, 15, 17, 18, 19, 58, 59, 85, 86, 87, 116, 117, 118, 119, 120, 121, 122, 123, 124, 125, 126, 127, 128, 129, 130, 131, 132, 133, 134, 135], [0.08138, 0.07942, 0.2961, 0.2865, 0.5815, 0.1131, 0.5872, 0.1141, 0.6848, 0.1286, 0.6819, 0.1274, 0.0003797, 0.01868, 0.01248, 0.07828, 0.07868, 0.009316, 0.01639, 0.00407, 0.3473, 0.3506, 0.4067, 0.4046, 0.2302, 0.2324, 0.2676, 0.266, 0.4644, 0.4689, 0.5457, 0.5433, 0.333, 0.03971, 0.3299, 0.04069, 0.05655, 0.05723, 0.07362, 0.06993]): _vg.add([_i], _w, 'REPLACE')
_vg = ob_characterbase.vertex_groups.new(name='Head')
for _i, _w in zip([0, 2, 5, 7, 84, 85, 86, 87, 88, 89, 90, 91, 92, 93, 94, 95, 96, 97, 98, 99, 100, 101, 102, 103, 104, 105, 106, 107, 108, 109, 110, 111, 112, 113, 114, 115, 129, 131], [0.03819, 0.06651, 0.1015, 0.1301, 0.2087, 0.2201, 0.835, 0.8666, 0.7916, 0.8184, 0.9826, 0.9798, 0.9532, 0.961, 0.9957, 0.9953, 0.9872, 0.9873, 0.9928, 0.9962, 0.9991, 0.9992, 0.9996, 0.9996, 0.9967, 0.9985, 0.9993, 0.9929, 0.9964, 0.9981, 0.9995, 0.999, 0.9981, 0.9934, 0.9967, 0.9982, 0.03325, 0.0191]): _vg.add([_i], _w, 'REPLACE')
_vg = ob_characterbase.vertex_groups.new(name='Shoulder.L')
for _i, _w in zip([0, 2, 5, 7, 8, 9, 10, 11, 12, 14, 56, 57, 58, 59, 63, 84, 85, 86, 87, 88, 89, 92, 93, 116, 117, 118, 119, 120, 121, 122, 123, 124, 125, 126, 127, 128, 129, 130, 131, 132, 133], [0.5984, 0.5719, 0.3249, 0.3137, 0.2273, 0.0289, 0.2018, 0.02168, 0.09766, 0.1028, 0.2268, 0.1882, 0.7409, 0.7425, 0.03476, 0.7007, 0.6723, 0.09979, 0.07731, 0.1821, 0.1541, 0.03113, 0.01646, 0.1281, 0.1117, 0.04883, 0.05141, 0.07849, 0.06671, 0.02441, 0.02571, 0.1777, 0.1568, 0.07324, 0.07712, 0.4722, 0.38, 0.4841, 0.4126, 0.01445, 0.01084]): _vg.add([_i], _w, 'REPLACE')
_vg = ob_characterbase.vertex_groups.new(name='UpperArm.L')
for _i, _w in zip([0, 2, 5, 7, 8, 10, 56, 57, 58, 59, 60, 61, 62, 63, 64, 65, 66, 67, 68, 69, 70, 71, 84, 85, 116, 117, 120, 121, 124, 125, 128, 129, 130, 131], [0.2291, 0.2341, 0.01435, 0.01337, 0.004394, 0.03808, 0.7333, 0.7608, 0.1512, 0.1439, 0.8933, 0.8055, 0.8701, 0.7682, 0.2521, 0.3619, 0.2688, 0.3523, 0.03613, 0.1115, 0.05086, 0.1118, 0.05179, 0.05779, 0.002197, 0.01904, 0.001099, 0.009521, 0.003296, 0.02856, 0.09098, 0.4974, 0.0778, 0.4812]): _vg.add([_i], _w, 'REPLACE')
_vg = ob_characterbase.vertex_groups.new(name='LowerArm.l')
for _i, _w in zip([60, 61, 62, 63, 64, 65, 66, 67, 68, 69, 70, 71], [0.09729, 0.1695, 0.1045, 0.1769, 0.7379, 0.6066, 0.7148, 0.6039, 0.9304, 0.8316, 0.9182, 0.8273]): _vg.add([_i], _w, 'REPLACE')
_vg = ob_characterbase.vertex_groups.new(name='Hand.L')
for _i, _w in zip([68, 69, 70, 71, 72, 73, 74, 75, 76, 77, 78, 79, 80, 81, 82, 83], [0.001775, 0.05362, 0.008763, 0.05489, 0.9754, 0.9762, 0.974, 0.9742, 0.989, 0.9895, 0.9883, 0.9883, 0.9978, 0.9977, 0.9975, 0.9977]): _vg.add([_i], _w, 'REPLACE')
_vg = ob_characterbase.vertex_groups.new(name='Shoulder.R')
for _i, _w in zip([0, 2, 5, 7, 12, 14, 86, 118, 119, 122, 123, 126, 127, 129, 131], [0.01579, 0.0166, 0.2293, 0.2226, 0.01699, 0.01516, 0.001373, 0.008493, 0.007579, 0.004246, 0.00379, 0.01274, 0.01137, 0.008299, 0.007897]): _vg.add([_i], _w, 'REPLACE')
_vg = ob_characterbase.vertex_groups.new(name='UpperArm.R')
_vg = ob_characterbase.vertex_groups.new(name='LowerArm.r')
_vg = ob_characterbase.vertex_groups.new(name='Hand.R')
_vg = ob_characterbase.vertex_groups.new(name='UpperLeg.L')
for _i, _w in zip([1, 3, 4, 6, 8, 9, 10, 11, 13, 15, 16, 17, 18, 19, 20, 21, 22, 23, 24, 25, 26, 27, 28, 29, 30, 31, 33, 116, 117, 118, 119, 120, 121, 122, 123, 124, 125, 126, 127, 128, 130, 132, 133, 134, 135], [0.663, 0.7139, 0.5385, 0.5975, 0.006199, 0.1674, 0.007135, 0.1682, 0.112, 0.1117, 0.7621, 0.7667, 0.3916, 0.391, 0.8729, 0.8783, 0.9149, 0.9084, 0.0631, 0.06379, 0.04215, 0.04247, 0.03384, 0.03564, 0.00767, 0.00741, 0.001608, 0.08679, 0.08769, 0.05602, 0.05586, 0.1271, 0.128, 0.08403, 0.08379, 0.0465, 0.04741, 0.02801, 0.02793, 0.003568, 0.0031, 0.4648, 0.4675, 0.2518, 0.2514]): _vg.add([_i], _w, 'REPLACE')
_vg = ob_characterbase.vertex_groups.new(name='LowerLeg.L')
for _i, _w in zip([20, 21, 22, 23, 24, 25, 26, 27, 28, 29, 30, 31, 32, 33, 34, 35, 36, 37, 38, 39, 40, 41, 52, 53, 54, 55], [0.07337, 0.05971, 0.05044, 0.04176, 0.9119, 0.9103, 0.9234, 0.9239, 0.9183, 0.9155, 0.9015, 0.9052, 0.9146, 0.9101, 0.8552, 0.8642, 0.5878, 0.5844, 0.08204, 0.1064, 0.498, 0.4974, 0.7217, 0.2151, 0.7261, 0.1957]): _vg.add([_i], _w, 'REPLACE')
_vg = ob_characterbase.vertex_groups.new(name='Foot.L')
for _i, _w in zip([26, 27, 28, 29, 30, 31, 32, 33, 34, 35, 36, 37, 38, 39, 40, 41, 42, 43, 44, 45, 46, 47, 48, 49, 50, 51, 52, 53, 54, 55], [0.007557, 0.005476, 0.02476, 0.02788, 0.06853, 0.06476, 0.05946, 0.06251, 0.1281, 0.1198, 0.4092, 0.4125, 0.9167, 0.892, 0.5011, 0.5016, 0.982, 0.9759, 0.9857, 0.9795, 0.9971, 0.9958, 0.9964, 0.9936, 0.9984, 0.9979, 0.2725, 0.781, 0.2683, 0.8005]): _vg.add([_i], _w, 'REPLACE')
_vg = ob_characterbase.vertex_groups.new(name='UpperLeg.R')
_vg = ob_characterbase.vertex_groups.new(name='LowerLeg.R')
_vg = ob_characterbase.vertex_groups.new(name='Foot.R')
_m = ob_characterbase.modifiers.new('Mirror', 'MIRROR')
_m.use_clip = True
_m = ob_characterbase.modifiers.new('Armature', 'ARMATURE')
_m.object = ob_armature
ob_armature.location = (0.0, 0.0, 0.0)
ob_armature.show_in_front = True
ob_clothes.parent = ob_armature
ob_clothes.location = (0.0, 0.0, 0.0)
ob_clothes.lock_rotations_4d = False
ob_clothes.empty_display_type = 'ARROWS'
ob_clothes.lineart.crease_threshold = 0.0
_vg = ob_clothes.vertex_groups.new(name='Root')
for _i, _w in zip([31, 35, 49, 55, 56, 59, 83, 87, 96, 99], [0.007251, 0.04752, 0.01317, 0.09847, 0.005061, 0.07515, 0.006502, 0.0545, 0.01068, 0.2289]): _vg.add([_i], _w, 'REPLACE')
_vg = ob_clothes.vertex_groups.new(name='Spine1')
for _i, _w in zip([0, 1, 4, 5, 6, 7, 8, 9, 10, 11, 28, 29, 30, 31, 32, 33, 34, 35, 36, 37, 38, 39, 40, 41, 42, 43, 48, 49, 50, 51, 52, 53, 54, 55, 56, 57, 58, 59, 80, 81, 82, 83, 84, 85, 86, 87, 88, 89, 90, 91, 92, 94, 96, 97, 98, 99], [0.04038, 0.04002, 0.1778, 0.1471, 0.1095, 0.156, 0.04828, 0.04847, 0.07763, 0.07292, 0.2809, 0.3114, 0.4853, 0.4366, 0.3049, 0.3397, 0.6103, 0.537, 0.2351, 0.2609, 0.2977, 0.272, 0.1199, 0.04822, 0.1318, 0.04981, 0.1434, 0.5812, 0.07998, 0.6311, 0.1034, 0.7522, 0.1502, 0.6118, 0.2894, 0.316, 0.7481, 0.6558, 0.5096, 0.5371, 0.5119, 0.4612, 0.6, 0.6394, 0.6546, 0.5715, 0.2747, 0.2873, 0.2905, 0.2686, 0.0178, 0.07188, 0.3473, 0.3914, 0.7653, 0.5096]): _vg.add([_i], _w, 'REPLACE')
_vg = ob_clothes.vertex_groups.new(name='Spine2')
for _i, _w in zip([0, 1, 2, 3, 4, 5, 6, 7, 8, 9, 10, 11, 12, 13, 14, 15, 16, 17, 18, 19, 24, 25, 26, 27, 28, 29, 30, 31, 32, 33, 34, 35, 36, 37, 38, 39, 40, 41, 42, 43, 44, 45, 46, 47, 48, 49, 50, 51, 52, 53, 54, 55, 56, 59, 62, 63, 76, 77, 78, 79, 80, 81, 82, 83, 84, 85, 86, 87, 88, 89, 90, 91, 92, 93, 94, 95, 96, 97, 98, 99], [0.149, 0.1568, 0.2987, 0.2439, 0.2988, 0.3077, 0.5108, 0.4775, 0.1287, 0.1323, 0.1592, 0.1604, 0.04188, 0.04112, 0.04865, 0.0465, 0.01081, 0.0139, 0.01497, 0.01723, 0.09052, 0.1207, 0.1207, 0.2592, 0.2965, 0.3107, 0.2966, 0.2818, 0.288, 0.2985, 0.2, 0.1935, 0.3072, 0.3279, 0.4461, 0.4159, 0.2502, 0.1505, 0.2387, 0.1445, 0.05614, 0.05011, 0.3052, 0.2551, 0.4662, 0.09468, 0.5035, 0.09343, 0.5391, 0.103, 0.505, 0.1075, 0.0002076, 0.001153, 0.05163, 0.01136, 0.07802, 0.1066, 0.1134, 0.2693, 0.2718, 0.2939, 0.2878, 0.2747, 0.1581, 0.1644, 0.1753, 0.1718, 0.4666, 0.5211, 0.4728, 0.439, 0.1959, 0.008081, 0.2355, 0.02675, 0.04677, 0.04473, 0.05853, 0.0582]): _vg.add([_i], _w, 'REPLACE')
_vg = ob_clothes.vertex_groups.new(name='Head')
for _i, _w in zip([0, 1, 3, 24, 25, 26, 27, 43, 47, 76, 77, 78, 79], [0.02223, 0.00718, 0.08581, 0.1029, 0.02175, 0.3823, 0.0835, 0.01025, 0.07352, 0.0937, 0.01152, 0.4264, 0.06356]): _vg.add([_i], _w, 'REPLACE')
_vg = ob_clothes.vertex_groups.new(name='Shoulder.L')
for _i, _w in zip([0, 1, 2, 3, 4, 5, 6, 7, 8, 9, 10, 11, 12, 13, 14, 15, 16, 17, 18, 19, 21, 23, 24, 25, 26, 27, 28, 29, 30, 31, 32, 33, 34, 35, 36, 37, 38, 39, 40, 41, 42, 43, 44, 45, 46, 47, 48, 50, 52, 54, 60, 61, 62, 63, 73, 75, 76, 77, 78, 79, 80, 81, 82, 83, 84, 86, 87, 88, 89, 90, 91, 92, 93, 94, 95], [0.3259, 0.3521, 0.3337, 0.31, 0.1368, 0.1627, 0.1269, 0.1069, 0.2125, 0.2193, 0.1572, 0.1622, 0.07321, 0.07951, 0.07057, 0.09105, 0.04765, 0.05644, 0.04636, 0.06219, 0.01492, 0.01918, 0.5106, 0.5532, 0.2793, 0.3536, 0.1062, 0.1033, 0.05155, 0.06047, 0.1007, 0.09716, 0.02681, 0.03955, 0.1176, 0.1158, 0.06913, 0.08025, 0.1661, 0.2945, 0.1594, 0.2762, 0.6664, 0.7393, 0.3413, 0.3249, 0.1695, 0.1694, 0.123, 0.1039, 0.1754, 0.1275, 0.09433, 0.06382, 0.007759, 0.01109, 0.5747, 0.6106, 0.259, 0.3575, 0.05372, 0.02221, 0.04468, 0.05679, 0.01222, 0.01397, 0.02702, 0.09315, 0.06037, 0.06493, 0.07664, 0.2852, 0.5738, 0.3218, 0.5299]): _vg.add([_i], _w, 'REPLACE')
_vg = ob_clothes.vertex_groups.new(name='UpperArm.L')
for _i, _w in zip([0, 1, 2, 3, 4, 5, 6, 7, 8, 9, 10, 11, 12, 13, 14, 15, 16, 17, 18, 19, 20, 21, 22, 23, 24, 25, 26, 27, 28, 29, 30, 31, 32, 33, 34, 35, 36, 37, 38, 39, 40, 41, 42, 43, 44, 45, 46, 47, 48, 50, 52, 54, 55, 60, 61, 62, 63, 64, 65, 66, 67, 68, 69, 70, 71, 72, 73, 74, 75, 76, 77, 78, 79, 80, 81, 82, 83, 84, 85, 86, 87, 88, 89, 90, 91, 92, 93, 94, 95], [0.1608, 0.1524, 0.0753, 0.1137, 0.1358, 0.1391, 0.1355, 0.1267, 0.1789, 0.1869, 0.1753, 0.1825, 0.3876, 0.4343, 0.4217, 0.4451, 0.4081, 0.4996, 0.4962, 0.5151, 0.4108, 0.5822, 0.593, 0.5997, 0.1558, 0.1295, 0.0924, 0.03738, 0.1119, 0.1044, 0.07227, 0.08032, 0.1066, 0.09922, 0.04822, 0.05537, 0.1217, 0.1134, 0.09361, 0.1035, 0.1546, 0.1658, 0.1518, 0.1673, 0.2115, 0.1639, 0.05618, 0.09121, 0.1714, 0.2118, 0.1274, 0.1187, 0.007721, 0.7912, 0.8516, 0.825, 0.8902, 0.886, 0.8468, 0.8884, 0.849, 0.396, 0.5835, 0.4857, 0.5961, 0.3703, 0.5989, 0.6068, 0.6128, 0.1399, 0.117, 0.0818, 0.02901, 0.05689, 0.03977, 0.06501, 0.07354, 0.01733, 0.003432, 0.0328, 0.04544, 0.09626, 0.07498, 0.08596, 0.09601, 0.4686, 0.3719, 0.341, 0.3892]): _vg.add([_i], _w, 'REPLACE')
_vg = ob_clothes.vertex_groups.new(name='LowerArm.l')
for _i, _w in zip([0, 1, 3, 4, 5, 6, 7, 8, 9, 10, 11, 12, 13, 14, 15, 16, 17, 18, 19, 20, 21, 22, 23, 24, 25, 28, 29, 30, 31, 32, 33, 35, 36, 37, 38, 39, 40, 41, 42, 43, 52, 54, 64, 65, 66, 67, 68, 69, 70, 71, 72, 73, 74, 75, 76, 77, 82, 83, 90, 91], [0.1867, 0.1727, 0.00643, 0.1572, 0.1531, 0.03686, 0.04596, 0.3292, 0.314, 0.3424, 0.3364, 0.3649, 0.3211, 0.3329, 0.3125, 0.422, 0.3221, 0.334, 0.3078, 0.5125, 0.3186, 0.3277, 0.3011, 0.05946, 0.05506, 0.1072, 0.08939, 0.01079, 0.02474, 0.09963, 0.08387, 0.009215, 0.1242, 0.101, 0.02208, 0.03714, 0.2192, 0.2297, 0.2236, 0.2423, 0.02525, 0.03391, 0.1032, 0.1317, 0.1004, 0.1302, 0.582, 0.3739, 0.4902, 0.3613, 0.568, 0.3139, 0.3284, 0.3003, 0.04034, 0.0359, 0.002832, 0.01546, 0.01311, 0.02688]): _vg.add([_i], _w, 'REPLACE')
_vg = ob_clothes.vertex_groups.new(name='Hand.L')
for _i, _w in zip([12, 13, 14, 15, 16, 17, 18, 19, 20, 21, 22, 23, 73, 75], [0.08559, 0.0783, 0.0811, 0.06052, 0.06256, 0.06109, 0.05989, 0.05166, 0.005091, 0.01606, 0.004732, 0.00872, 0.007669, 0.0009735]): _vg.add([_i], _w, 'REPLACE')
_vg = ob_clothes.vertex_groups.new(name='Shoulder.R')
for _i, _w in zip([0, 1, 2, 3, 4, 5, 6, 7, 8, 9, 10, 11, 24, 25, 26, 27, 28, 29, 32, 33, 36, 37, 40, 41, 42, 43, 44, 46, 47, 52, 54, 76, 77, 78, 79], [0.07607, 0.0737, 0.2352, 0.1932, 0.02629, 0.05113, 0.05343, 0.02731, 0.04818, 0.04681, 0.02628, 0.02851, 0.05663, 0.08242, 0.09566, 0.2352, 0.01032, 0.01397, 0.007246, 0.009818, 0.01657, 0.02237, 0.04347, 0.06268, 0.03285, 0.06472, 0.01182, 0.255, 0.2144, 0.05067, 0.02321, 0.04854, 0.07338, 0.09004, 0.2478]): _vg.add([_i], _w, 'REPLACE')
_vg = ob_clothes.vertex_groups.new(name='UpperArm.R')
_vg = ob_clothes.vertex_groups.new(name='LowerArm.r')
_vg = ob_clothes.vertex_groups.new(name='Hand.R')
_vg = ob_clothes.vertex_groups.new(name='UpperLeg.L')
for _i, _w in zip([28, 29, 30, 31, 32, 33, 34, 35, 36, 37, 38, 39, 49, 51, 53, 55, 56, 57, 58, 59, 80, 81, 82, 83, 84, 85, 86, 87, 88, 89, 90, 91, 96, 97, 98, 99], [0.01484, 0.009812, 0.03122, 0.04776, 0.02159, 0.01619, 0.05971, 0.07261, 0.003755, 0.0001412, 0.003136, 0.01264, 0.2459, 0.2348, 0.08375, 0.1075, 0.6449, 0.6454, 0.2073, 0.228, 0.07905, 0.07303, 0.03119, 0.04819, 0.144, 0.1352, 0.06233, 0.07673, 0.03243, 0.02565, 0.002133, 0.01213, 0.5496, 0.5395, 0.1401, 0.1657]): _vg.add([_i], _w, 'REPLACE')
_vg = ob_clothes.vertex_groups.new(name='LowerLeg.L')
_vg = ob_clothes.vertex_groups.new(name='Foot.L')
_vg = ob_clothes.vertex_groups.new(name='UpperLeg.R')
_vg = ob_clothes.vertex_groups.new(name='LowerLeg.R')
_vg = ob_clothes.vertex_groups.new(name='Foot.R')
_m = ob_clothes.modifiers.new('Mirror', 'MIRROR')
_m.use_clip = True
_m = ob_clothes.modifiers.new('DataTransfer', 'DATA_TRANSFER')
_m.object = ob_characterbase
_m.use_vert_data = True
_m.data_types_verts = {'VGROUP_WEIGHTS'}
_m = ob_clothes.modifiers.new('Armature', 'ARMATURE')
_m.object = ob_armature

# ---- collection membership
col_collection.objects.link(ob_characterbase)
col_collection.objects.link(ob_armature)
col_collection.objects.link(ob_clothes)

# ---- scene / render settings (as saved in the file)
scene.frame_start = 1; scene.frame_end = 25; scene.frame_set(0)
scene.render.engine = 'BLENDER_EEVEE_NEXT'
scene.cycles.sampling_pattern = 'TABULATED_SOBOL'
bpy.context.view_layer.update()

# ---- added for rendering (the .blend has no active camera and no usable light): camera, sun
cam_auto = bpy.data.cameras.new('AutoCamera')
cam_auto.lens = 50.0
cam_auto.sensor_width = 36.0
cam_auto.clip_end = 1000.0
ob_auto_camera = bpy.data.objects.new('AutoCamera', cam_auto)
scene.collection.objects.link(ob_auto_camera)
ob_auto_camera.location = (2.01162, -2.48393, 2.45214)
ob_auto_camera.rotation_euler = (1.09748, -7.21219e-08, 0.694738)
scene.camera = ob_auto_camera
light_auto_sun = bpy.data.lights.new('AutoSun', 'SUN')
light_auto_sun.energy = 3.0
light_auto_sun.angle = 0.0523599
ob_auto_sun = bpy.data.objects.new('AutoSun', light_auto_sun)
scene.collection.objects.link(ob_auto_sun)
ob_auto_sun.rotation_euler = (0.872665, 0.174533, 0.523599)
bpy.context.view_layer.update()
